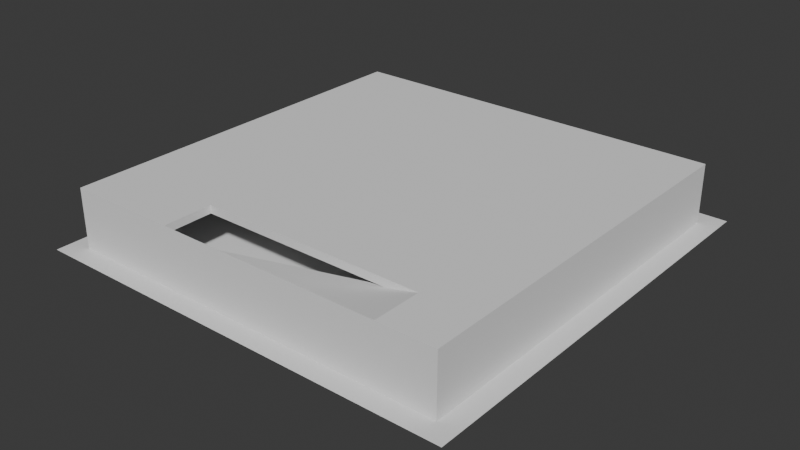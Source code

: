 # Source: House_interior.blend  (saved by Blender 4.0.36; exported with 4.5.12 LTS)
import bpy
from mathutils import Matrix  # noqa: F401  (used for matrix-valued properties, if any)

bpy.ops.wm.read_factory_settings(use_empty=True)
scene = bpy.context.scene
scene.name = 'Scene'

# ---- collections
col_collection = bpy.data.collections.new('Collection'); scene.collection.children.link(col_collection)

# ---- world
world_world = bpy.data.worlds.new('World'); scene.world = world_world
world_world.use_nodes = True; world_world.node_tree.nodes.clear()
_N = world_world.node_tree.nodes; _L = world_world.node_tree.links
n0 = _N.new('ShaderNodeOutputWorld'); n0.name = 'World Output'; n0.location = (300, 300)
n1 = _N.new('ShaderNodeBackground'); n1.name = 'Background'; n1.location = (10, 300)
n1.inputs[0].default_value = (0.05088, 0.05088, 0.05088, 1.0)
_L.new(n1.outputs[0], n0.inputs[0])
n0.is_active_output = True
world_world.color = (0.05088, 0.05088, 0.05088)
world_world.use_sun_shadow = False
world_world.sun_shadow_jitter_overblur = 0.0

# ---- meshes
me_plane = bpy.data.meshes.new('Plane')
me_plane.from_pydata([(-15.31, -15.31, 0.0), (15.31, -15.31, 0.0), (-15.31, 15.31, 0.0), (15.31, 15.31, 0.0), (-8.54, -13.86, -0.1939), (9.929, -13.86, 4.21), (-8.668, -8.919, -0.1764), (9.929, -10.43, 4.21), (-8.54, -13.86, -0.9053), (9.929, -13.86, -0.9053), (-8.668, -8.919, -0.5194), (9.929, -10.43, -0.5194)], [], [(0, 1, 3, 2), (4, 5, 7, 6), (5, 4, 8, 9), (6, 7, 11, 10)])
_uv = me_plane.uv_layers.new(name='UVMap')
_uv.uv.foreach_set('vector', [0.0, 0.0, 1.0, 0.0, 1.0, 1.0, 0.0, 1.0, 0.0, 0.0, 1.0, 0.0, 1.0, 1.0, 0.0, 1.0, 1.0, 0.0, 0.0, 0.0, 0.0, 0.0, 1.0, 0.0, 0.0, 1.0, 1.0, 1.0, 1.0, 1.0, 0.0, 1.0])
me_plane.update()
me_cube = bpy.data.meshes.new('Cube')
me_cube.from_pydata([(-0.6499, -0.6499, -0.6499), (-0.6499, -0.6499, 0.6499), (-0.6499, 0.6499, -0.6499), (-0.6499, 0.6499, 0.6499), (0.6499, -0.6499, -0.6499), (0.6499, -0.6499, 0.6499), (0.6499, 0.6499, -0.6499), (0.6499, 0.6499, 0.6499)], [], [(0, 1, 3, 2), (2, 3, 7, 6), (6, 7, 5, 4), (4, 5, 1, 0), (2, 6, 4, 0), (7, 3, 1, 5)])
_uv = me_cube.uv_layers.new(name='UVMap')
_uv.uv.foreach_set('vector', [0.375, 0.0, 0.625, 0.0, 0.625, 0.25, 0.375, 0.25, 0.375, 0.25, 0.625, 0.25, 0.625, 0.5, 0.375, 0.5, 0.375, 0.5, 0.625, 0.5, 0.625, 0.75, 0.375, 0.75, 0.375, 0.75, 0.625, 0.75, 0.625, 1.0, 0.375, 1.0, 0.125, 0.5, 0.375, 0.5, 0.375, 0.75, 0.125, 0.75, 0.625, 0.5, 0.875, 0.5, 0.875, 0.75, 0.625, 0.75])
me_cube.update()
me_cube_001 = bpy.data.meshes.new('Cube.001')
me_cube_001.from_pydata([(-13.9, -13.9, -0.273), (-13.9, -13.9, 0.273), (-13.9, 13.9, -0.273), (-13.9, 13.9, 0.273), (13.9, -13.9, -0.273), (13.9, -13.9, 0.273), (13.9, 13.9, -0.273), (13.9, 13.9, 0.273), (-13.9, 10.43, -0.273), (-13.9, 6.95, -0.273), (-13.9, 3.475, -0.273), (-13.9, 0.0, -0.273), (-13.9, -3.475, -0.273), (-13.9, -6.95, -0.273), (-13.9, -10.43, -0.273), (-13.9, -10.43, 0.273), (-13.9, -6.95, 0.273), (-13.9, -3.475, 0.273), (-13.9, 0.0, 0.273), (-13.9, 3.475, 0.273), (-13.9, 6.95, 0.273), (-13.9, 10.43, 0.273), (13.9, -10.43, -0.273), (13.9, -6.95, -0.273), (13.9, -3.475, -0.273), (13.9, 0.0, -0.273), (13.9, 3.475, -0.273), (13.9, 6.95, -0.273), (13.9, 10.43, -0.273), (13.9, 10.43, 0.273), (13.9, 6.95, 0.273), (13.9, 3.475, 0.273), (13.9, 0.0, 0.273), (13.9, -3.475, 0.273), (13.9, -6.95, 0.273), (13.9, -10.43, 0.273), (9.929, 13.9, -0.273), (5.957, 13.9, -0.273), (1.986, 13.9, -0.273), (-1.986, 13.9, -0.273), (-5.957, 13.9, -0.273), (-9.929, 13.9, -0.273), (-9.929, 13.9, 0.273), (-5.957, 13.9, 0.273), (-1.986, 13.9, 0.273), (1.986, 13.9, 0.273), (5.957, 13.9, 0.273), (9.929, 13.9, 0.273), (-9.929, -13.9, -0.273), (-5.957, -13.9, -0.273), (-1.986, -13.9, -0.273), (1.986, -13.9, -0.273), (5.957, -13.9, -0.273), (9.929, -13.9, -0.273), (9.929, -13.9, 0.273), (5.957, -13.9, 0.273), (1.986, -13.9, 0.273), (-1.986, -13.9, 0.273), (-5.957, -13.9, 0.273), (-9.929, -13.9, 0.273), (-9.929, 10.43, 0.273), (-5.957, 10.43, 0.273), (-1.986, 10.43, 0.273), (1.986, 10.43, 0.273), (5.957, 10.43, 0.273), (9.929, 10.43, 0.273), (-9.929, 6.95, 0.273), (-5.957, 6.95, 0.273), (-1.986, 6.95, 0.273), (1.986, 6.95, 0.273), (5.957, 6.95, 0.273), (9.929, 6.95, 0.273), (-9.929, 3.475, 0.273), (-5.957, 3.475, 0.273), (-1.986, 3.475, 0.273), (1.986, 3.475, 0.273), (5.957, 3.475, 0.273), (9.929, 3.475, 0.273), (-9.929, 0.0, 0.273), (-5.957, 0.0, 0.273), (-1.986, 0.0, 0.273), (1.986, 0.0, 0.273), (5.957, 0.0, 0.273), (9.929, 0.0, 0.273), (-9.929, -3.475, 0.273), (-5.957, -3.475, 0.273), (-1.986, -3.475, 0.273), (1.986, -3.475, 0.273), (5.957, -3.475, 0.273), (9.929, -3.475, 0.273), (-9.929, -6.95, 0.273), (-5.957, -6.95, 0.273), (-1.986, -6.95, 0.273), (1.986, -6.95, 0.273), (5.957, -6.95, 0.273), (9.929, -6.95, 0.273), (-9.929, -10.43, 0.273), (-5.957, -10.43, 0.273), (-1.986, -10.43, 0.273), (1.986, -10.43, 0.273), (5.957, -10.43, 0.273), (9.929, -10.43, 0.273), (9.929, 10.43, -0.273), (5.957, 10.43, -0.273), (1.986, 10.43, -0.273), (-1.986, 10.43, -0.273), (-5.957, 10.43, -0.273), (-9.929, 10.43, -0.273), (9.929, 6.95, -0.273), (5.957, 6.95, -0.273), (1.986, 6.95, -0.273), (-1.986, 6.95, -0.273), (-5.957, 6.95, -0.273), (-9.929, 6.95, -0.273), (9.929, 3.475, -0.273), (5.957, 3.475, -0.273), (1.986, 3.475, -0.273), (-1.986, 3.475, -0.273), (-5.957, 3.475, -0.273), (-9.929, 3.475, -0.273), (9.929, 0.0, -0.273), (5.957, 0.0, -0.273), (1.986, 0.0, -0.273), (-1.986, 0.0, -0.273), (-5.957, 0.0, -0.273), (-9.929, 0.0, -0.273), (9.929, -3.475, -0.273), (5.957, -3.475, -0.273), (1.986, -3.475, -0.273), (-1.986, -3.475, -0.273), (-5.957, -3.475, -0.273), (-9.929, -3.475, -0.273), (9.929, -6.95, -0.273), (5.957, -6.95, -0.273), (1.986, -6.95, -0.273), (-1.986, -6.95, -0.273), (-5.957, -6.95, -0.273), (-9.929, -6.95, -0.273), (9.929, -10.43, -0.273), (5.957, -10.43, -0.273), (1.986, -10.43, -0.273), (-1.986, -10.43, -0.273), (-5.957, -10.43, -0.273), (-9.929, -10.43, -0.273), (-13.9, -13.9, -5.141), (-13.9, 13.9, -5.141), (13.9, -13.9, -5.141), (13.9, 13.9, -5.141), (-13.9, 10.43, -5.141), (-13.9, 6.95, -5.141), (-13.9, 3.475, -5.141), (-13.9, 0.0, -5.141), (-13.9, -3.475, -5.141), (-13.9, -6.95, -5.141), (-13.9, -10.43, -5.141), (13.9, -10.43, -5.141), (13.9, -6.95, -5.141), (13.9, -3.475, -5.141), (13.9, 0.0, -5.141), (13.9, 3.475, -5.141), (13.9, 6.95, -5.141), (13.9, 10.43, -5.141), (9.929, 13.9, -5.141), (5.957, 13.9, -5.141), (1.986, 13.9, -5.141), (-1.986, 13.9, -5.141), (-5.957, 13.9, -5.141), (-9.929, 13.9, -5.141), (-9.929, -13.9, -5.141), (-5.957, -13.9, -5.141), (-1.986, -13.9, -5.141), (1.986, -13.9, -5.141), (5.957, -13.9, -5.141), (9.929, -13.9, -5.141)], [], [(8, 21, 3, 2), (36, 47, 7, 6), (22, 35, 5, 4), (48, 59, 1, 0), (138, 22, 4, 53), (96, 15, 1, 59), (42, 3, 21, 60), (60, 21, 20, 66), (66, 20, 19, 72), (72, 19, 18, 78), (78, 18, 17, 84), (84, 17, 16, 90), (90, 16, 15, 96), (36, 6, 28, 102), (102, 28, 27, 108), (108, 27, 26, 114), (114, 26, 25, 120), (120, 25, 24, 126), (126, 24, 23, 132), (132, 23, 22, 138), (6, 7, 29, 28), (28, 29, 30, 27), (27, 30, 31, 26), (26, 31, 32, 25), (25, 32, 33, 24), (24, 33, 34, 23), (23, 34, 35, 22), (0, 1, 15, 14), (14, 15, 16, 13), (13, 16, 17, 12), (12, 17, 18, 11), (11, 18, 19, 10), (10, 19, 20, 9), (9, 20, 21, 8), (13, 137, 143, 14), (137, 136, 142, 143), (136, 135, 141, 142), (135, 134, 140, 141), (134, 133, 139, 140), (133, 132, 138, 139), (12, 131, 137, 13), (131, 130, 136, 137), (130, 129, 135, 136), (129, 128, 134, 135), (128, 127, 133, 134), (127, 126, 132, 133), (11, 125, 131, 12), (125, 124, 130, 131), (124, 123, 129, 130), (123, 122, 128, 129), (122, 121, 127, 128), (121, 120, 126, 127), (10, 119, 125, 11), (119, 118, 124, 125), (118, 117, 123, 124), (117, 116, 122, 123), (116, 115, 121, 122), (115, 114, 120, 121), (9, 113, 119, 10), (113, 112, 118, 119), (112, 111, 117, 118), (111, 110, 116, 117), (110, 109, 115, 116), (109, 108, 114, 115), (8, 107, 113, 9), (107, 106, 112, 113), (106, 105, 111, 112), (105, 104, 110, 111), (104, 103, 109, 110), (103, 102, 108, 109), (2, 41, 107, 8), (41, 40, 106, 107), (40, 39, 105, 106), (39, 38, 104, 105), (38, 37, 103, 104), (37, 36, 102, 103), (34, 95, 101, 35), (95, 94, 100, 101), (94, 93, 99, 100), (93, 92, 98, 99), (92, 91, 97, 98), (91, 90, 96, 97), (33, 89, 95, 34), (89, 88, 94, 95), (88, 87, 93, 94), (87, 86, 92, 93), (86, 85, 91, 92), (85, 84, 90, 91), (32, 83, 89, 33), (83, 82, 88, 89), (82, 81, 87, 88), (81, 80, 86, 87), (80, 79, 85, 86), (79, 78, 84, 85), (31, 77, 83, 32), (77, 76, 82, 83), (76, 75, 81, 82), (75, 74, 80, 81), (74, 73, 79, 80), (73, 72, 78, 79), (30, 71, 77, 31), (71, 70, 76, 77), (70, 69, 75, 76), (69, 68, 74, 75), (68, 67, 73, 74), (67, 66, 72, 73), (29, 65, 71, 30), (65, 64, 70, 71), (64, 63, 69, 70), (63, 62, 68, 69), (62, 61, 67, 68), (61, 60, 66, 67), (7, 47, 65, 29), (47, 46, 64, 65), (46, 45, 63, 64), (45, 44, 62, 63), (44, 43, 61, 62), (43, 42, 60, 61), (35, 101, 54, 5), (97, 96, 59, 58), (14, 143, 48, 0), (143, 142, 49, 48), (4, 5, 54, 53), (53, 52, 55, 54), (52, 51, 56, 55), (51, 50, 57, 56), (50, 49, 58, 57), (49, 58, 59, 48), (2, 3, 42, 41), (41, 42, 43, 40), (40, 43, 44, 39), (39, 44, 45, 38), (38, 45, 46, 37), (37, 46, 47, 36), (58, 49, 142, 97), (97, 142, 141, 98), (98, 141, 140, 99), (99, 140, 139, 100), (100, 139, 138, 101), (53, 54, 101, 138), (41, 167, 166, 40), (6, 147, 161, 28), (4, 146, 173, 53), (2, 8, 148, 145), (4, 22, 155, 146), (0, 48, 168, 144), (8, 9, 149, 148), (14, 0, 144, 154), (23, 156, 155, 22), (49, 169, 168, 48), (9, 10, 150, 149), (6, 36, 162, 147), (24, 157, 156, 23), (49, 50, 170, 169), (10, 11, 151, 150), (37, 163, 162, 36), (25, 158, 157, 24), (50, 51, 171, 170), (11, 12, 152, 151), (38, 164, 163, 37), (26, 159, 158, 25), (51, 52, 172, 171), (12, 13, 153, 152), (2, 145, 167, 41), (39, 165, 164, 38), (27, 160, 159, 26), (52, 53, 173, 172), (13, 14, 154, 153), (40, 166, 165, 39), (28, 161, 160, 27)])
_uv = me_cube_001.uv_layers.new(name='UVMap')
_uv.uv.foreach_set('vector', [0.375, 0.2188, 0.625, 0.2188, 0.625, 0.25, 0.375, 0.25, 0.375, 0.4643, 0.625, 0.4643, 0.625, 0.5, 0.375, 0.5, 0.375, 0.7188, 0.625, 0.7188, 0.625, 0.75, 0.375, 0.75, 0.375, 0.9643, 0.625, 0.9643, 0.625, 1.0, 0.375, 1.0, 0.3393, 0.7188, 0.375, 0.7188, 0.375, 0.75, 0.3393, 0.75, 0.8393, 0.7188, 0.875, 0.7188, 0.875, 0.75, 0.8393, 0.75, 0.8393, 0.5, 0.875, 0.5, 0.875, 0.5312, 0.8393, 0.5312, 0.8393, 0.5312, 0.875, 0.5312, 0.875, 0.5625, 0.8393, 0.5625, 0.8393, 0.5625, 0.875, 0.5625, 0.875, 0.5938, 0.8393, 0.5938, 0.8393, 0.5938, 0.875, 0.5938, 0.875, 0.625, 0.8393, 0.625, 0.8393, 0.625, 0.875, 0.625, 0.875, 0.6562, 0.8393, 0.6562, 0.8393, 0.6562, 0.875, 0.6562, 0.875, 0.6875, 0.8393, 0.6875, 0.8393, 0.6875, 0.875, 0.6875, 0.875, 0.7188, 0.8393, 0.7188, 0.3393, 0.5, 0.375, 0.5, 0.375, 0.5312, 0.3393, 0.5312, 0.3393, 0.5312, 0.375, 0.5312, 0.375, 0.5625, 0.3393, 0.5625, 0.3393, 0.5625, 0.375, 0.5625, 0.375, 0.5938, 0.3393, 0.5938, 0.3393, 0.5938, 0.375, 0.5938, 0.375, 0.625, 0.3393, 0.625, 0.3393, 0.625, 0.375, 0.625, 0.375, 0.6562, 0.3393, 0.6562, 0.3393, 0.6562, 0.375, 0.6562, 0.375, 0.6875, 0.3393, 0.6875, 0.3393, 0.6875, 0.375, 0.6875, 0.375, 0.7188, 0.3393, 0.7188, 0.375, 0.5, 0.625, 0.5, 0.625, 0.5312, 0.375, 0.5312, 0.375, 0.5312, 0.625, 0.5312, 0.625, 0.5625, 0.375, 0.5625, 0.375, 0.5625, 0.625, 0.5625, 0.625, 0.5938, 0.375, 0.5938, 0.375, 0.5938, 0.625, 0.5938, 0.625, 0.625, 0.375, 0.625, 0.375, 0.625, 0.625, 0.625, 0.625, 0.6562, 0.375, 0.6562, 0.375, 0.6562, 0.625, 0.6562, 0.625, 0.6875, 0.375, 0.6875, 0.375, 0.6875, 0.625, 0.6875, 0.625, 0.7188, 0.375, 0.7188, 0.375, 0.0, 0.625, 0.0, 0.625, 0.03125, 0.375, 0.03125, 0.375, 0.03125, 0.625, 0.03125, 0.625, 0.0625, 0.375, 0.0625, 0.375, 0.0625, 0.625, 0.0625, 0.625, 0.09375, 0.375, 0.09375, 0.375, 0.09375, 0.625, 0.09375, 0.625, 0.125, 0.375, 0.125, 0.375, 0.125, 0.625, 0.125, 0.625, 0.1562, 0.375, 0.1562, 0.375, 0.1562, 0.625, 0.1562, 0.625, 0.1875, 0.375, 0.1875, 0.375, 0.1875, 0.625, 0.1875, 0.625, 0.2188, 0.375, 0.2188, 0.125, 0.6875, 0.1607, 0.6875, 0.1607, 0.7188, 0.125, 0.7188, 0.1607, 0.6875, 0.1964, 0.6875, 0.1964, 0.7188, 0.1607, 0.7188, 0.1964, 0.6875, 0.2321, 0.6875, 0.2321, 0.7188, 0.1964, 0.7188, 0.2321, 0.6875, 0.2679, 0.6875, 0.2679, 0.7188, 0.2321, 0.7188, 0.2679, 0.6875, 0.3036, 0.6875, 0.3036, 0.7188, 0.2679, 0.7188, 0.3036, 0.6875, 0.3393, 0.6875, 0.3393, 0.7188, 0.3036, 0.7188, 0.125, 0.6562, 0.1607, 0.6562, 0.1607, 0.6875, 0.125, 0.6875, 0.1607, 0.6562, 0.1964, 0.6562, 0.1964, 0.6875, 0.1607, 0.6875, 0.1964, 0.6562, 0.2321, 0.6563, 0.2321, 0.6875, 0.1964, 0.6875, 0.2321, 0.6563, 0.2679, 0.6563, 0.2679, 0.6875, 0.2321, 0.6875, 0.2679, 0.6563, 0.3036, 0.6562, 0.3036, 0.6875, 0.2679, 0.6875, 0.3036, 0.6562, 0.3393, 0.6562, 0.3393, 0.6875, 0.3036, 0.6875, 0.125, 0.625, 0.1607, 0.625, 0.1607, 0.6562, 0.125, 0.6562, 0.1607, 0.625, 0.1964, 0.625, 0.1964, 0.6562, 0.1607, 0.6562, 0.1964, 0.625, 0.2321, 0.625, 0.2321, 0.6563, 0.1964, 0.6562, 0.2321, 0.625, 0.2679, 0.625, 0.2679, 0.6563, 0.2321, 0.6563, 0.2679, 0.625, 0.3036, 0.625, 0.3036, 0.6562, 0.2679, 0.6563, 0.3036, 0.625, 0.3393, 0.625, 0.3393, 0.6562, 0.3036, 0.6562, 0.125, 0.5938, 0.1607, 0.5938, 0.1607, 0.625, 0.125, 0.625, 0.1607, 0.5938, 0.1964, 0.5938, 0.1964, 0.625, 0.1607, 0.625, 0.1964, 0.5938, 0.2321, 0.5938, 0.2321, 0.625, 0.1964, 0.625, 0.2321, 0.5938, 0.2679, 0.5938, 0.2679, 0.625, 0.2321, 0.625, 0.2679, 0.5938, 0.3036, 0.5938, 0.3036, 0.625, 0.2679, 0.625, 0.3036, 0.5938, 0.3393, 0.5938, 0.3393, 0.625, 0.3036, 0.625, 0.125, 0.5625, 0.1607, 0.5625, 0.1607, 0.5938, 0.125, 0.5938, 0.1607, 0.5625, 0.1964, 0.5625, 0.1964, 0.5938, 0.1607, 0.5938, 0.1964, 0.5625, 0.2321, 0.5625, 0.2321, 0.5938, 0.1964, 0.5938, 0.2321, 0.5625, 0.2679, 0.5625, 0.2679, 0.5938, 0.2321, 0.5938, 0.2679, 0.5625, 0.3036, 0.5625, 0.3036, 0.5938, 0.2679, 0.5938, 0.3036, 0.5625, 0.3393, 0.5625, 0.3393, 0.5938, 0.3036, 0.5938, 0.125, 0.5312, 0.1607, 0.5312, 0.1607, 0.5625, 0.125, 0.5625, 0.1607, 0.5312, 0.1964, 0.5312, 0.1964, 0.5625, 0.1607, 0.5625, 0.1964, 0.5312, 0.2321, 0.5312, 0.2321, 0.5625, 0.1964, 0.5625, 0.2321, 0.5312, 0.2679, 0.5312, 0.2679, 0.5625, 0.2321, 0.5625, 0.2679, 0.5312, 0.3036, 0.5312, 0.3036, 0.5625, 0.2679, 0.5625, 0.3036, 0.5312, 0.3393, 0.5312, 0.3393, 0.5625, 0.3036, 0.5625, 0.125, 0.5, 0.1607, 0.5, 0.1607, 0.5312, 0.125, 0.5312, 0.1607, 0.5, 0.1964, 0.5, 0.1964, 0.5312, 0.1607, 0.5312, 0.1964, 0.5, 0.2321, 0.5, 0.2321, 0.5312, 0.1964, 0.5312, 0.2321, 0.5, 0.2679, 0.5, 0.2679, 0.5312, 0.2321, 0.5312, 0.2679, 0.5, 0.3036, 0.5, 0.3036, 0.5312, 0.2679, 0.5312, 0.3036, 0.5, 0.3393, 0.5, 0.3393, 0.5312, 0.3036, 0.5312, 0.625, 0.6875, 0.6607, 0.6875, 0.6607, 0.7188, 0.625, 0.7188, 0.6607, 0.6875, 0.6964, 0.6875, 0.6964, 0.7188, 0.6607, 0.7188, 0.6964, 0.6875, 0.7321, 0.6875, 0.7321, 0.7188, 0.6964, 0.7188, 0.7321, 0.6875, 0.7679, 0.6875, 0.7679, 0.7188, 0.7321, 0.7188, 0.7679, 0.6875, 0.8036, 0.6875, 0.8036, 0.7188, 0.7679, 0.7188, 0.8036, 0.6875, 0.8393, 0.6875, 0.8393, 0.7188, 0.8036, 0.7188, 0.625, 0.6562, 0.6607, 0.6562, 0.6607, 0.6875, 0.625, 0.6875, 0.6607, 0.6562, 0.6964, 0.6562, 0.6964, 0.6875, 0.6607, 0.6875, 0.6964, 0.6562, 0.7321, 0.6563, 0.7321, 0.6875, 0.6964, 0.6875, 0.7321, 0.6563, 0.7679, 0.6563, 0.7679, 0.6875, 0.7321, 0.6875, 0.7679, 0.6563, 0.8036, 0.6562, 0.8036, 0.6875, 0.7679, 0.6875, 0.8036, 0.6562, 0.8393, 0.6562, 0.8393, 0.6875, 0.8036, 0.6875, 0.625, 0.625, 0.6607, 0.625, 0.6607, 0.6562, 0.625, 0.6562, 0.6607, 0.625, 0.6964, 0.625, 0.6964, 0.6562, 0.6607, 0.6562, 0.6964, 0.625, 0.7321, 0.625, 0.7321, 0.6563, 0.6964, 0.6562, 0.7321, 0.625, 0.7679, 0.625, 0.7679, 0.6563, 0.7321, 0.6563, 0.7679, 0.625, 0.8036, 0.625, 0.8036, 0.6562, 0.7679, 0.6563, 0.8036, 0.625, 0.8393, 0.625, 0.8393, 0.6562, 0.8036, 0.6562, 0.625, 0.5938, 0.6607, 0.5938, 0.6607, 0.625, 0.625, 0.625, 0.6607, 0.5938, 0.6964, 0.5938, 0.6964, 0.625, 0.6607, 0.625, 0.6964, 0.5938, 0.7321, 0.5938, 0.7321, 0.625, 0.6964, 0.625, 0.7321, 0.5938, 0.7679, 0.5938, 0.7679, 0.625, 0.7321, 0.625, 0.7679, 0.5938, 0.8036, 0.5938, 0.8036, 0.625, 0.7679, 0.625, 0.8036, 0.5938, 0.8393, 0.5938, 0.8393, 0.625, 0.8036, 0.625, 0.625, 0.5625, 0.6607, 0.5625, 0.6607, 0.5938, 0.625, 0.5938, 0.6607, 0.5625, 0.6964, 0.5625, 0.6964, 0.5938, 0.6607, 0.5938, 0.6964, 0.5625, 0.7321, 0.5625, 0.7321, 0.5938, 0.6964, 0.5938, 0.7321, 0.5625, 0.7679, 0.5625, 0.7679, 0.5938, 0.7321, 0.5938, 0.7679, 0.5625, 0.8036, 0.5625, 0.8036, 0.5938, 0.7679, 0.5938, 0.8036, 0.5625, 0.8393, 0.5625, 0.8393, 0.5938, 0.8036, 0.5938, 0.625, 0.5312, 0.6607, 0.5312, 0.6607, 0.5625, 0.625, 0.5625, 0.6607, 0.5312, 0.6964, 0.5312, 0.6964, 0.5625, 0.6607, 0.5625, 0.6964, 0.5312, 0.7321, 0.5312, 0.7321, 0.5625, 0.6964, 0.5625, 0.7321, 0.5312, 0.7679, 0.5312, 0.7679, 0.5625, 0.7321, 0.5625, 0.7679, 0.5312, 0.8036, 0.5312, 0.8036, 0.5625, 0.7679, 0.5625, 0.8036, 0.5312, 0.8393, 0.5312, 0.8393, 0.5625, 0.8036, 0.5625, 0.625, 0.5, 0.6607, 0.5, 0.6607, 0.5312, 0.625, 0.5312, 0.6607, 0.5, 0.6964, 0.5, 0.6964, 0.5312, 0.6607, 0.5312, 0.6964, 0.5, 0.7321, 0.5, 0.7321, 0.5312, 0.6964, 0.5312, 0.7321, 0.5, 0.7679, 0.5, 0.7679, 0.5312, 0.7321, 0.5312, 0.7679, 0.5, 0.8036, 0.5, 0.8036, 0.5312, 0.7679, 0.5312, 0.8036, 0.5, 0.8393, 0.5, 0.8393, 0.5312, 0.8036, 0.5312, 0.625, 0.7188, 0.6607, 0.7188, 0.6607, 0.75, 0.625, 0.75, 0.8036, 0.7188, 0.8393, 0.7188, 0.8393, 0.75, 0.8036, 0.75, 0.125, 0.7188, 0.1607, 0.7188, 0.1607, 0.75, 0.125, 0.75, 0.1607, 0.7188, 0.1964, 0.7188, 0.1964, 0.75, 0.1607, 0.75, 0.375, 0.75, 0.625, 0.75, 0.625, 0.7857, 0.375, 0.7857, 0.375, 0.7857, 0.375, 0.8214, 0.625, 0.8214, 0.625, 0.7857, 0.375, 0.8214, 0.375, 0.8571, 0.625, 0.8571, 0.625, 0.8214, 0.375, 0.8571, 0.375, 0.8929, 0.625, 0.8929, 0.625, 0.8571, 0.375, 0.8929, 0.375, 0.9286, 0.625, 0.9286, 0.625, 0.8929, 0.375, 0.9286, 0.625, 0.9286, 0.625, 0.9643, 0.375, 0.9643, 0.375, 0.25, 0.625, 0.25, 0.625, 0.2857, 0.375, 0.2857, 0.375, 0.2857, 0.625, 0.2857, 0.625, 0.3214, 0.375, 0.3214, 0.375, 0.3214, 0.625, 0.3214, 0.625, 0.3571, 0.375, 0.3571, 0.375, 0.3571, 0.625, 0.3571, 0.625, 0.3929, 0.375, 0.3929, 0.375, 0.3929, 0.625, 0.3929, 0.625, 0.4286, 0.375, 0.4286, 0.375, 0.4286, 0.625, 0.4286, 0.625, 0.4643, 0.375, 0.4643, 0.625, 0.9286, 0.375, 0.9286, 0.1964, 0.7188, 0.8036, 0.7188, 0.8036, 0.7188, 0.1964, 0.7188, 0.2321, 0.7188, 0.7679, 0.7188, 0.7679, 0.7188, 0.2321, 0.7188, 0.2679, 0.7188, 0.7321, 0.7188, 0.7321, 0.7188, 0.2679, 0.7188, 0.3036, 0.7188, 0.6964, 0.7188, 0.6964, 0.7188, 0.3036, 0.7188, 0.3393, 0.7188, 0.6607, 0.7188, 0.375, 0.7857, 0.625, 0.7857, 0.6607, 0.7188, 0.3393, 0.7188, 0.1607, 0.5, 0.1607, 0.5, 0.1964, 0.5, 0.1964, 0.5, 0.375, 0.5, 0.375, 0.5, 0.375, 0.5312, 0.375, 0.5312, 0.375, 0.75, 0.375, 0.75, 0.3393, 0.75, 0.3393, 0.75, 0.375, 0.25, 0.375, 0.2188, 0.375, 0.2188, 0.375, 0.25, 0.375, 0.75, 0.375, 0.7188, 0.375, 0.7188, 0.375, 0.75, 0.375, 1.0, 0.375, 0.9643, 0.375, 0.9643, 0.375, 1.0, 0.375, 0.2188, 0.375, 0.1875, 0.375, 0.1875, 0.375, 0.2188, 0.375, 0.03125, 0.375, 0.0, 0.375, 0.0, 0.375, 0.03125, 0.375, 0.6875, 0.375, 0.6875, 0.375, 0.7188, 0.375, 0.7188, 0.1964, 0.75, 0.1964, 0.75, 0.1607, 0.75, 0.1607, 0.75, 0.375, 0.1875, 0.375, 0.1562, 0.375, 0.1562, 0.375, 0.1875, 0.375, 0.5, 0.375, 0.4643, 0.375, 0.4643, 0.375, 0.5, 0.375, 0.6562, 0.375, 0.6562, 0.375, 0.6875, 0.375, 0.6875, 0.375, 0.9286, 0.375, 0.8929, 0.375, 0.8929, 0.375, 0.9286, 0.375, 0.1562, 0.375, 0.125, 0.375, 0.125, 0.375, 0.1562, 0.3036, 0.5, 0.3036, 0.5, 0.3393, 0.5, 0.3393, 0.5, 0.375, 0.625, 0.375, 0.625, 0.375, 0.6562, 0.375, 0.6562, 0.375, 0.8929, 0.375, 0.8571, 0.375, 0.8571, 0.375, 0.8929, 0.375, 0.125, 0.375, 0.09375, 0.375, 0.09375, 0.375, 0.125, 0.2679, 0.5, 0.2679, 0.5, 0.3036, 0.5, 0.3036, 0.5, 0.375, 0.5938, 0.375, 0.5938, 0.375, 0.625, 0.375, 0.625, 0.375, 0.8571, 0.375, 0.8214, 0.375, 0.8214, 0.375, 0.8571, 0.375, 0.09375, 0.375, 0.0625, 0.375, 0.0625, 0.375, 0.09375, 0.125, 0.5, 0.125, 0.5, 0.1607, 0.5, 0.1607, 0.5, 0.2321, 0.5, 0.2321, 0.5, 0.2679, 0.5, 0.2679, 0.5, 0.375, 0.5625, 0.375, 0.5625, 0.375, 0.5938, 0.375, 0.5938, 0.375, 0.8214, 0.375, 0.7857, 0.375, 0.7857, 0.375, 0.8214, 0.375, 0.0625, 0.375, 0.03125, 0.375, 0.03125, 0.375, 0.0625, 0.1964, 0.5, 0.1964, 0.5, 0.2321, 0.5, 0.2321, 0.5, 0.375, 0.5312, 0.375, 0.5312, 0.375, 0.5625, 0.375, 0.5625])
me_cube_001.update()

# ---- objects
ob_plane = bpy.data.objects.new('Plane', me_plane)
ob_cube = bpy.data.objects.new('Cube', me_cube)
ob_cube_001 = bpy.data.objects.new('Cube.001', me_cube_001)

# ---- transforms, parenting, visibility, modifiers, constraints
ob_plane.location = (0.0, 0.0, 4.514)
ob_cube.location = (0.0, 0.0, 2.424)
ob_cube_001.location = (0.0, 0.0, 8.452)

# ---- collection membership
col_collection.objects.link(ob_plane)
col_collection.objects.link(ob_cube)
col_collection.objects.link(ob_cube_001)

# ---- scene / render settings (as saved in the file)
scene.frame_start = 1; scene.frame_end = 250; scene.frame_set(1)
scene.render.engine = 'BLENDER_EEVEE_NEXT'
scene.cycles.sampling_pattern = 'TABULATED_SOBOL'
bpy.context.view_layer.update()

# ---- added for rendering (the .blend has no active camera and no usable light): camera, sun
cam_auto = bpy.data.cameras.new('AutoCamera')
cam_auto.lens = 50.0
cam_auto.sensor_width = 36.0
cam_auto.clip_end = 1000.0
ob_auto_camera = bpy.data.objects.new('AutoCamera', cam_auto)
scene.collection.objects.link(ob_auto_camera)
ob_auto_camera.location = (40.5753, -48.6903, 37.7095)
ob_auto_camera.rotation_euler = (1.09748, -7.21219e-08, 0.694738)
scene.camera = ob_auto_camera
light_auto_sun = bpy.data.lights.new('AutoSun', 'SUN')
light_auto_sun.energy = 3.0
light_auto_sun.angle = 0.0523599
ob_auto_sun = bpy.data.objects.new('AutoSun', light_auto_sun)
scene.collection.objects.link(ob_auto_sun)
ob_auto_sun.rotation_euler = (0.872665, 0.174533, 0.523599)
bpy.context.view_layer.update()
